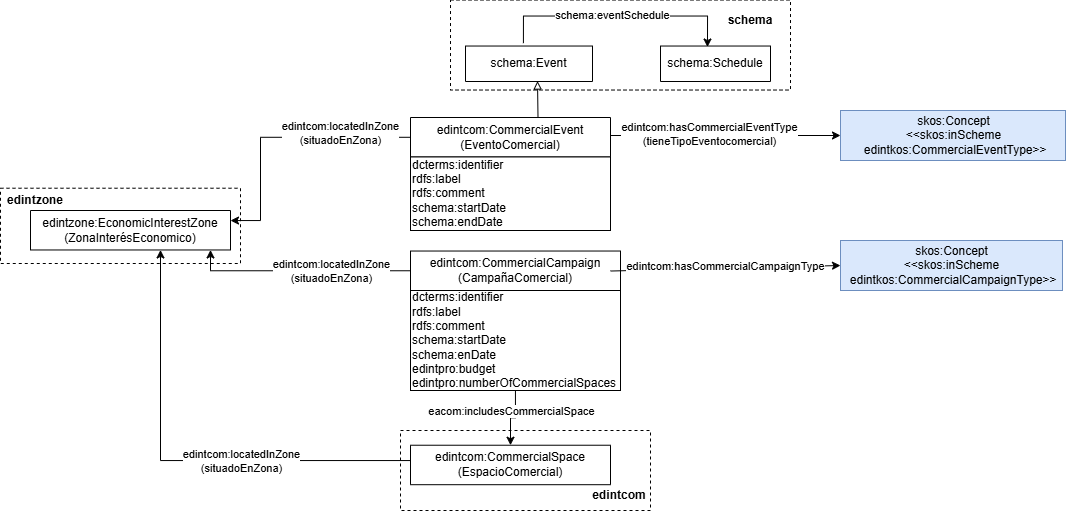

The diagram above was exported from draw.io. Its source (the exported page's mxGraphModel, read from the mxfile embedded in the PNG):
<mxGraphModel dx="1894" dy="641" grid="1" gridSize="10" guides="1" tooltips="1" connect="1" arrows="1" fold="1" page="1" pageScale="1" pageWidth="827" pageHeight="1169" math="0" shadow="0">
  <root>
    <mxCell id="uZ-49iQFPbzhzocUgkiV-0" />
    <mxCell id="uZ-49iQFPbzhzocUgkiV-1" parent="uZ-49iQFPbzhzocUgkiV-0" />
    <mxCell id="uZ-49iQFPbzhzocUgkiV-2" parent="uZ-49iQFPbzhzocUgkiV-1" style="rounded=0;whiteSpace=wrap;html=1;fillColor=none;dashed=1;" value="" vertex="1">
      <mxGeometry height="75.27" width="240" x="-130" y="267.73" as="geometry" />
    </mxCell>
    <mxCell id="uZ-49iQFPbzhzocUgkiV-6" parent="uZ-49iQFPbzhzocUgkiV-1" style="verticalAlign=middle;align=center;vsdxID=334;shape=stencil(nZBLDoAgDERP0z3SIyjew0SURgSD+Lu9kMZoXLhwN9O+tukAlrNpJg1SzDH4QW/URgNYgZTkjA4UkwJUgGXng+6DX1zLfmoymdXo17xh5zmRJ6Q42BWCfc2oJfdAr+Yv+AP9Cb7OJ3H/2JG1HNGz/84klThPVCc=);labelBackgroundColor=none;rounded=0;html=1;whiteSpace=wrap;" value="&lt;div&gt;&lt;font&gt;edintzone:EconomicInterestZone&lt;/font&gt;&lt;/div&gt;&lt;div&gt;&lt;font&gt;(ZonaInterésEconomico)&lt;/font&gt;&lt;/div&gt;" vertex="1">
      <mxGeometry height="39.47" width="200" x="-100" y="290" as="geometry" />
    </mxCell>
    <mxCell id="uZ-49iQFPbzhzocUgkiV-9" edge="1" parent="uZ-49iQFPbzhzocUgkiV-1" source="uZ-49iQFPbzhzocUgkiV-34" style="edgeStyle=orthogonalEdgeStyle;rounded=0;orthogonalLoop=1;jettySize=auto;html=1;" target="uZ-49iQFPbzhzocUgkiV-6">
      <mxGeometry relative="1" as="geometry">
        <Array as="points">
          <mxPoint x="80" y="350" />
        </Array>
        <mxPoint x="280" y="391" as="sourcePoint" />
        <mxPoint x="106.10000000000011" y="391.01672999999994" as="targetPoint" />
      </mxGeometry>
    </mxCell>
    <mxCell id="uZ-49iQFPbzhzocUgkiV-10" connectable="0" parent="uZ-49iQFPbzhzocUgkiV-9" style="edgeLabel;html=1;align=center;verticalAlign=middle;resizable=0;points=[];" value="edintcom:locatedInZone&lt;div&gt;(situadoEnZona)&lt;/div&gt;" vertex="1">
      <mxGeometry relative="1" x="0.0814" as="geometry">
        <mxPoint x="39" as="offset" />
      </mxGeometry>
    </mxCell>
    <mxCell id="uZ-49iQFPbzhzocUgkiV-33" parent="uZ-49iQFPbzhzocUgkiV-1" style="text;html=1;whiteSpace=wrap;strokeColor=none;fillColor=none;align=center;verticalAlign=middle;rounded=0;fontStyle=1" value="&lt;div&gt;edintzone&lt;/div&gt;" vertex="1">
      <mxGeometry height="30" width="60" x="-125" y="264.73" as="geometry" />
    </mxCell>
    <mxCell id="uZ-49iQFPbzhzocUgkiV-34" parent="uZ-49iQFPbzhzocUgkiV-1" style="verticalAlign=middle;align=center;vsdxID=334;shape=stencil(nZBLDoAgDERP0z3SIyjew0SURgSD+Lu9kMZoXLhwN9O+tukAlrNpJg1SzDH4QW/URgNYgZTkjA4UkwJUgGXng+6DX1zLfmoymdXo17xh5zmRJ6Q42BWCfc2oJfdAr+Yv+AP9Cb7OJ3H/2JG1HNGz/84klThPVCc=);labelBackgroundColor=none;rounded=0;html=1;whiteSpace=wrap;" value="&lt;div&gt;&lt;font&gt;edintcom:CommercialCampaign&lt;/font&gt;&lt;/div&gt;&lt;div&gt;&lt;font&gt;(CampañaComercial)&lt;/font&gt;&lt;/div&gt;" vertex="1">
      <mxGeometry height="39.47" width="210" x="280" y="330.53" as="geometry" />
    </mxCell>
    <mxCell id="uZ-49iQFPbzhzocUgkiV-35" parent="uZ-49iQFPbzhzocUgkiV-1" style="html=1;align=center;fillColor=#dae8fc;strokeColor=#6c8ebf;" value="&lt;font&gt;skos:Concept&lt;br&gt;&lt;/font&gt;&lt;div&gt;&lt;font&gt;&amp;lt;&amp;lt;skos:inScheme&lt;/font&gt;&lt;/div&gt;&lt;div&gt;&lt;font&gt;&amp;nbsp;&lt;/font&gt;&lt;span style=&quot;background-color: transparent;&quot;&gt;edintkos:CommercialCampaignType&amp;gt;&amp;gt;&lt;/span&gt;&lt;/div&gt;" vertex="1">
      <mxGeometry height="50" width="221.99" x="710" y="320" as="geometry" />
    </mxCell>
    <mxCell id="uZ-49iQFPbzhzocUgkiV-36" edge="1" parent="uZ-49iQFPbzhzocUgkiV-1" style="endArrow=classic;html=1;rounded=0;entryX=0;entryY=0.5;entryDx=0;entryDy=0;" target="uZ-49iQFPbzhzocUgkiV-35" value="">
      <mxGeometry height="50" relative="1" width="50" as="geometry">
        <mxPoint x="480" y="350.53" as="sourcePoint" />
        <mxPoint x="530" y="300.53" as="targetPoint" />
      </mxGeometry>
    </mxCell>
    <mxCell id="uZ-49iQFPbzhzocUgkiV-37" connectable="0" parent="uZ-49iQFPbzhzocUgkiV-36" style="edgeLabel;html=1;align=center;verticalAlign=middle;resizable=0;points=[];" value="edintcom:hasCommercialCampaignType" vertex="1">
      <mxGeometry relative="1" x="-0.2242" y="-2" as="geometry">
        <mxPoint x="25" y="-5" as="offset" />
      </mxGeometry>
    </mxCell>
    <mxCell id="uZ-49iQFPbzhzocUgkiV-38" parent="uZ-49iQFPbzhzocUgkiV-1" style="verticalAlign=middle;align=center;vsdxID=334;shape=stencil(nZBLDoAgDERP0z3SIyjew0SURgSD+Lu9kMZoXLhwN9O+tukAlrNpJg1SzDH4QW/URgNYgZTkjA4UkwJUgGXng+6DX1zLfmoymdXo17xh5zmRJ6Q42BWCfc2oJfdAr+Yv+AP9Cb7OJ3H/2JG1HNGz/84klThPVCc=);labelBackgroundColor=none;rounded=0;html=1;whiteSpace=wrap;" value="&lt;div&gt;&lt;font&gt;edintcom:CommercialSpace&lt;/font&gt;&lt;/div&gt;&lt;div&gt;&lt;font&gt;(EspacioComercial)&lt;/font&gt;&lt;/div&gt;" vertex="1">
      <mxGeometry height="39.47" width="200" x="280" y="524.73" as="geometry" />
    </mxCell>
    <mxCell id="uZ-49iQFPbzhzocUgkiV-39" edge="1" parent="uZ-49iQFPbzhzocUgkiV-1" source="uZ-49iQFPbzhzocUgkiV-38" style="endArrow=none;html=1;rounded=0;startArrow=classic;startFill=1;endFill=0;edgeStyle=orthogonalEdgeStyle;" target="Hp_RgInpb9BgJGSYVe6L-1" value="">
      <mxGeometry height="50" relative="1" width="50" as="geometry">
        <mxPoint x="560" y="500" as="sourcePoint" />
        <mxPoint x="390" y="410" as="targetPoint" />
      </mxGeometry>
    </mxCell>
    <mxCell id="uZ-49iQFPbzhzocUgkiV-40" connectable="0" parent="uZ-49iQFPbzhzocUgkiV-39" style="edgeLabel;html=1;align=center;verticalAlign=middle;resizable=0;points=[];" value="eacom:includesCommercialSpace" vertex="1">
      <mxGeometry relative="1" x="-0.1183" as="geometry">
        <mxPoint y="-8" as="offset" />
      </mxGeometry>
    </mxCell>
    <mxCell id="uZ-49iQFPbzhzocUgkiV-41" edge="1" parent="uZ-49iQFPbzhzocUgkiV-1" source="uZ-49iQFPbzhzocUgkiV-38" style="endArrow=classic;html=1;rounded=0;exitX=0;exitY=0.507;exitDx=0;exitDy=0;exitPerimeter=0;edgeStyle=orthogonalEdgeStyle;" target="uZ-49iQFPbzhzocUgkiV-6" value="">
      <mxGeometry height="50" relative="1" width="50" as="geometry">
        <Array as="points">
          <mxPoint x="280" y="540" />
          <mxPoint x="30" y="540" />
        </Array>
        <mxPoint x="50" y="455" as="sourcePoint" />
        <mxPoint x="100" y="405" as="targetPoint" />
      </mxGeometry>
    </mxCell>
    <mxCell id="uZ-49iQFPbzhzocUgkiV-42" connectable="0" parent="uZ-49iQFPbzhzocUgkiV-41" style="edgeLabel;html=1;align=center;verticalAlign=middle;resizable=0;points=[];" value="edintcom:locatedInZone&lt;div&gt;(&lt;span style=&quot;background-color: light-dark(#ffffff, var(--ge-dark-color, #121212)); color: light-dark(rgb(0, 0, 0), rgb(255, 255, 255));&quot;&gt;situadoEnZona)&lt;/span&gt;&lt;/div&gt;" vertex="1">
      <mxGeometry relative="1" x="-0.1254" y="-1" as="geometry">
        <mxPoint x="29" y="1" as="offset" />
      </mxGeometry>
    </mxCell>
    <mxCell id="uZ-49iQFPbzhzocUgkiV-43" parent="uZ-49iQFPbzhzocUgkiV-1" style="verticalAlign=middle;align=center;vsdxID=334;shape=stencil(nZBLDoAgDERP0z3SIyjew0SURgSD+Lu9kMZoXLhwN9O+tukAlrNpJg1SzDH4QW/URgNYgZTkjA4UkwJUgGXng+6DX1zLfmoymdXo17xh5zmRJ6Q42BWCfc2oJfdAr+Yv+AP9Cb7OJ3H/2JG1HNGz/84klThPVCc=);labelBackgroundColor=none;rounded=0;html=1;whiteSpace=wrap;" value="&lt;div&gt;&lt;font&gt;edintcom:CommercialEvent&lt;/font&gt;&lt;/div&gt;&lt;div&gt;&lt;font&gt;(EventoComercial)&lt;/font&gt;&lt;/div&gt;" vertex="1">
      <mxGeometry height="39.47" width="200" x="280" y="197" as="geometry" />
    </mxCell>
    <mxCell id="uZ-49iQFPbzhzocUgkiV-44" parent="uZ-49iQFPbzhzocUgkiV-1" style="html=1;align=center;fillColor=#dae8fc;strokeColor=#6c8ebf;" value="&lt;font&gt;skos:Concept&lt;br&gt;&lt;/font&gt;&lt;div&gt;&lt;font&gt;&amp;lt;&amp;lt;skos:inScheme&lt;/font&gt;&lt;/div&gt;&lt;div&gt;&lt;font&gt;&amp;nbsp;&lt;/font&gt;&lt;span style=&quot;background-color: transparent;&quot;&gt;edintkos:CommercialEventType&amp;gt;&amp;gt;&lt;/span&gt;&lt;/div&gt;" vertex="1">
      <mxGeometry height="50" width="225" x="710" y="190.00000000000003" as="geometry" />
    </mxCell>
    <mxCell id="uZ-49iQFPbzhzocUgkiV-45" edge="1" parent="uZ-49iQFPbzhzocUgkiV-1" style="endArrow=classic;html=1;rounded=0;entryX=0;entryY=0.5;entryDx=0;entryDy=0;" target="uZ-49iQFPbzhzocUgkiV-44" value="">
      <mxGeometry height="50" relative="1" width="50" as="geometry">
        <mxPoint x="480" y="215" as="sourcePoint" />
        <mxPoint x="530" y="165" as="targetPoint" />
      </mxGeometry>
    </mxCell>
    <mxCell id="uZ-49iQFPbzhzocUgkiV-46" connectable="0" parent="uZ-49iQFPbzhzocUgkiV-45" style="edgeLabel;html=1;align=center;verticalAlign=middle;resizable=0;points=[];" value="edintcom:hasCommercialEventType&lt;div&gt;(tieneTipoEventocomercial)&lt;/div&gt;" vertex="1">
      <mxGeometry relative="1" x="-0.2493" y="-3" as="geometry">
        <mxPoint x="12" y="-5" as="offset" />
      </mxGeometry>
    </mxCell>
    <mxCell id="uZ-49iQFPbzhzocUgkiV-47" parent="uZ-49iQFPbzhzocUgkiV-1" style="verticalAlign=middle;align=center;vsdxID=334;shape=stencil(nZBLDoAgDERP0z3SIyjew0SURgSD+Lu9kMZoXLhwN9O+tukAlrNpJg1SzDH4QW/URgNYgZTkjA4UkwJUgGXng+6DX1zLfmoymdXo17xh5zmRJ6Q42BWCfc2oJfdAr+Yv+AP9Cb7OJ3H/2JG1HNGz/84klThPVCc=);labelBackgroundColor=none;rounded=0;html=1;whiteSpace=wrap;fontSize=11;fillColor=none;" value="&lt;font style=&quot;color: rgb(0, 0, 0); direction: ltr; letter-spacing: 0px; line-height: 120%; opacity: 1; font-size: 12px;&quot;&gt;schema:Schedule&lt;/font&gt;" vertex="1">
      <mxGeometry height="35.47" width="110" x="530" y="125.53" as="geometry" />
    </mxCell>
    <mxCell id="uZ-49iQFPbzhzocUgkiV-48" edge="1" parent="uZ-49iQFPbzhzocUgkiV-1" source="uZ-49iQFPbzhzocUgkiV-50" style="edgeStyle=orthogonalEdgeStyle;rounded=0;orthogonalLoop=1;jettySize=auto;html=1;entryX=0.427;entryY=0.028;entryDx=0;entryDy=0;entryPerimeter=0;exitX=0.456;exitY=-0.081;exitDx=0;exitDy=0;exitPerimeter=0;" target="uZ-49iQFPbzhzocUgkiV-47">
      <mxGeometry relative="1" as="geometry">
        <Array as="points">
          <mxPoint x="393" y="95.53" />
          <mxPoint x="577" y="95.53" />
        </Array>
        <mxPoint x="435" y="115.53" as="sourcePoint" />
        <mxPoint x="585" y="225.52999999999997" as="targetPoint" />
      </mxGeometry>
    </mxCell>
    <mxCell id="uZ-49iQFPbzhzocUgkiV-49" connectable="0" parent="uZ-49iQFPbzhzocUgkiV-48" style="edgeLabel;html=1;align=center;verticalAlign=middle;resizable=0;points=[];" value="schema:eventSchedule" vertex="1">
      <mxGeometry relative="1" x="-0.1732" y="-1" as="geometry">
        <mxPoint x="16" y="-2" as="offset" />
      </mxGeometry>
    </mxCell>
    <mxCell id="uZ-49iQFPbzhzocUgkiV-50" parent="uZ-49iQFPbzhzocUgkiV-1" style="verticalAlign=middle;align=center;vsdxID=334;shape=stencil(nZBLDoAgDERP0z3SIyjew0SURgSD+Lu9kMZoXLhwN9O+tukAlrNpJg1SzDH4QW/URgNYgZTkjA4UkwJUgGXng+6DX1zLfmoymdXo17xh5zmRJ6Q42BWCfc2oJfdAr+Yv+AP9Cb7OJ3H/2JG1HNGz/84klThPVCc=);labelBackgroundColor=none;rounded=0;html=1;whiteSpace=wrap;fontSize=11;fillColor=none;" value="&lt;font style=&quot;color: rgb(0, 0, 0); direction: ltr; letter-spacing: 0px; line-height: 120%; opacity: 1; font-size: 12px;&quot;&gt;schema:Event&lt;/font&gt;" vertex="1">
      <mxGeometry height="35.47" width="127" x="335" y="125.53" as="geometry" />
    </mxCell>
    <mxCell id="uZ-49iQFPbzhzocUgkiV-51" edge="1" parent="uZ-49iQFPbzhzocUgkiV-1" style="endArrow=block;html=1;rounded=0;exitX=0.5;exitY=0;exitDx=0;exitDy=0;entryX=0.567;entryY=0.987;entryDx=0;entryDy=0;entryPerimeter=0;endFill=0;" target="uZ-49iQFPbzhzocUgkiV-50" value="">
      <mxGeometry height="50" relative="1" width="50" as="geometry">
        <mxPoint x="407.49999999999955" y="197" as="sourcePoint" />
        <mxPoint x="400" y="155.53" as="targetPoint" />
      </mxGeometry>
    </mxCell>
    <mxCell id="uZ-49iQFPbzhzocUgkiV-52" edge="1" parent="uZ-49iQFPbzhzocUgkiV-1" source="uZ-49iQFPbzhzocUgkiV-43" style="endArrow=classic;html=1;rounded=0;edgeStyle=orthogonalEdgeStyle;" target="uZ-49iQFPbzhzocUgkiV-6" value="">
      <mxGeometry height="50" relative="1" width="50" as="geometry">
        <Array as="points">
          <mxPoint x="130" y="217" />
          <mxPoint x="130" y="300" />
        </Array>
        <mxPoint x="280" y="280" as="sourcePoint" />
        <mxPoint x="110" y="365" as="targetPoint" />
      </mxGeometry>
    </mxCell>
    <mxCell id="uZ-49iQFPbzhzocUgkiV-53" connectable="0" parent="uZ-49iQFPbzhzocUgkiV-52" style="edgeLabel;html=1;align=center;verticalAlign=middle;resizable=0;points=[];" value="edintcom:locatedInZone&lt;div&gt;(situadoEnZona)&lt;/div&gt;" vertex="1">
      <mxGeometry relative="1" x="-0.3412" as="geometry">
        <mxPoint x="16" y="-4" as="offset" />
      </mxGeometry>
    </mxCell>
    <mxCell id="uZ-49iQFPbzhzocUgkiV-54" parent="uZ-49iQFPbzhzocUgkiV-1" style="rounded=0;whiteSpace=wrap;html=1;fillColor=none;dashed=1;" value="" vertex="1">
      <mxGeometry height="90" width="340" x="320" y="79.53" as="geometry" />
    </mxCell>
    <mxCell id="uZ-49iQFPbzhzocUgkiV-55" parent="uZ-49iQFPbzhzocUgkiV-1" style="text;html=1;whiteSpace=wrap;strokeColor=none;fillColor=none;align=center;verticalAlign=middle;rounded=0;fontStyle=1" value="&lt;div&gt;schema&lt;/div&gt;" vertex="1">
      <mxGeometry height="30" width="60" x="590" y="85" as="geometry" />
    </mxCell>
    <mxCell id="EHm251urT3rsDlueYOiP-1" parent="uZ-49iQFPbzhzocUgkiV-1" style="rounded=0;whiteSpace=wrap;html=1;fillColor=none;dashed=1;" value="" vertex="1">
      <mxGeometry height="80" width="250" x="270" y="510" as="geometry" />
    </mxCell>
    <mxCell id="EHm251urT3rsDlueYOiP-2" parent="uZ-49iQFPbzhzocUgkiV-1" style="text;html=1;whiteSpace=wrap;strokeColor=none;fillColor=none;align=center;verticalAlign=middle;rounded=0;fontStyle=1" value="edintcom" vertex="1">
      <mxGeometry height="30" width="60" x="458.5" y="560" as="geometry" />
    </mxCell>
    <mxCell id="Hp_RgInpb9BgJGSYVe6L-0" parent="uZ-49iQFPbzhzocUgkiV-1" style="rounded=0;whiteSpace=wrap;html=1;align=left;" value="dcterms:identifier&lt;div&gt;rdfs:label&lt;/div&gt;&lt;div&gt;rdfs:comment&lt;/div&gt;&lt;div&gt;schema:startDate&lt;/div&gt;&lt;div&gt;schema:endDate&lt;/div&gt;" vertex="1">
      <mxGeometry height="73.53" width="200" x="280" y="236.47" as="geometry" />
    </mxCell>
    <mxCell id="Hp_RgInpb9BgJGSYVe6L-1" parent="uZ-49iQFPbzhzocUgkiV-1" style="rounded=0;whiteSpace=wrap;html=1;align=left;" value="dcterms:identifier&lt;div&gt;rdfs:label&lt;/div&gt;&lt;div&gt;rdfs:comment&lt;/div&gt;&lt;div&gt;schema:startDate&lt;/div&gt;&lt;div&gt;schema:enDate&lt;/div&gt;&lt;div&gt;edintpro:budget&lt;/div&gt;&lt;div&gt;edintpro:numberOfCommercialSpaces&lt;/div&gt;" vertex="1">
      <mxGeometry height="100" width="210" x="280" y="370" as="geometry" />
    </mxCell>
  </root>
</mxGraphModel>